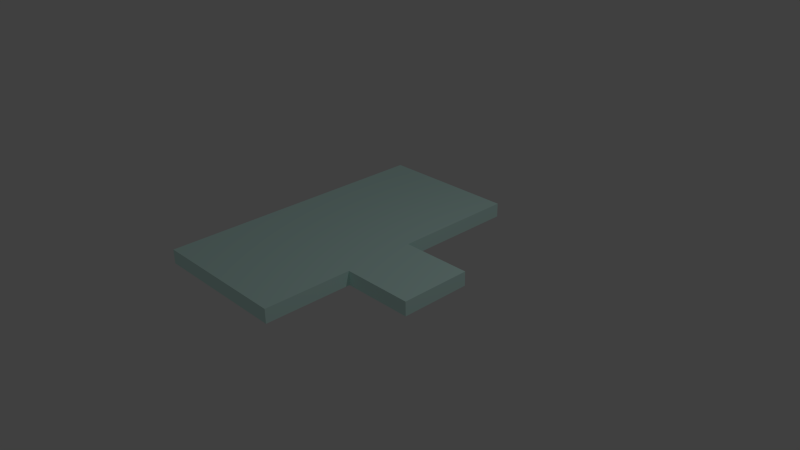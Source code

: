 # Source: Deur_Links.blend  (saved by Blender 2.72.0; exported with 4.5.12 LTS)
import bpy
from mathutils import Matrix  # noqa: F401  (used for matrix-valued properties, if any)

bpy.ops.wm.read_factory_settings(use_empty=True)
scene = bpy.context.scene
scene.name = 'Scene'

# ---- collections
col_collection_1 = bpy.data.collections.new('Collection 1'); scene.collection.children.link(col_collection_1)

# ---- materials (node trees are filled in below, after node groups)
mat_material = bpy.data.materials.new('Material')
mat_material.alpha_threshold = 0.0
mat_material.use_transparent_shadow = False
mat_material.diffuse_color = (0.7, 1.0, 0.94, 1.0)
mat_material.roughness = 0.5
mat_material.line_color = (0.0, 0.0, 0.0, 1.0)

# ---- material node trees

# ---- world
world_world = bpy.data.worlds.new('World'); scene.world = world_world
world_world.color = (0.05088, 0.05088, 0.05088)
world_world.use_sun_shadow = False
world_world.sun_shadow_jitter_overblur = 0.0
world_world.cycles.sampling_method = 'MANUAL'
world_world.cycles.sample_map_resolution = 256

# ---- cameras
cam_camera = bpy.data.cameras.new('Camera')
cam_camera.clip_end = 100.0
cam_camera.lens = 35.0
cam_camera.sensor_width = 32.0
cam_camera.sensor_height = 18.0
cam_camera.ortho_scale = 7.314
cam_camera.dof.focus_distance = 0.0
cam_camera.dof.aperture_fstop = 128.0

# ---- lights
light_lamp = bpy.data.lights.new('Lamp', 'POINT')
light_lamp.transmission_factor = 0.0
light_lamp.cutoff_distance = 30.0
light_lamp.energy = 100.0
light_lamp.shadow_buffer_clip_start = 1.001
light_lamp.shadow_soft_size = 0.1
light_lamp.shadow_maximum_resolution = 0.006
light_lamp.use_absolute_resolution = True
light_lamp.cycles.use_multiple_importance_sampling = False

# ---- meshes
me_cube = bpy.data.meshes.new('Cube')
me_cube.from_pydata([(0.25, -1.0, -0.1875), (0.25, 1.0, -0.1875), (1.25, 1.0, -0.1875), (1.25, -1.0, -0.1875), (0.25, -1.0, 0.3125), (0.25, 1.0, 0.3125), (1.25, 1.0, 0.3125), (1.25, -1.0, 0.3125), (0.25, 1.0, -1.062), (0.25, -1.0, -1.062), (-1.75, -1.0, -1.062), (-1.75, 1.0, -1.062), (0.25, 1.0, 0.9375), (0.25, -1.0, 0.9375), (-1.75, -1.0, 0.9375), (-1.75, 1.0, 0.9375)], [], [(4, 5, 1, 0), (5, 6, 2, 1), (6, 7, 3, 2), (7, 4, 0, 3), (0, 1, 2, 3), (7, 6, 5, 4), (8, 9, 10, 11), (12, 15, 14, 13), (8, 12, 13, 9), (9, 13, 14, 10), (10, 14, 15, 11), (12, 8, 11, 15)])
me_cube.materials.append(mat_material)
me_cube.use_remesh_preserve_volume = False
me_cube.use_remesh_preserve_attributes = False
me_cube.use_mirror_vertex_groups = False
me_cube.update()

# ---- objects
ob_deur_links = bpy.data.objects.new('Deur_Links', me_cube)
ob_lamp = bpy.data.objects.new('Lamp', light_lamp)
ob_camera = bpy.data.objects.new('Camera', cam_camera)

# ---- transforms, parenting, visibility, modifiers, constraints
ob_deur_links.location = (0.0, 0.0, 0.0)
ob_deur_links.rotation_euler = (1.571, 0.0, 0.0)
ob_deur_links.scale = (1.0, 0.1, 2.0)
ob_deur_links.lock_rotations_4d = False
ob_deur_links.empty_display_type = 'ARROWS'
ob_deur_links.lineart.crease_threshold = 0.0
ob_lamp.location = (4.076, 1.005, 5.904)
ob_lamp.rotation_euler = (0.6503, 0.05522, 1.866)
ob_lamp.lock_rotations_4d = False
ob_lamp.empty_display_type = 'ARROWS'
ob_lamp.color = (0.0, 0.0, 0.0, 0.0)
ob_lamp.lineart.crease_threshold = 0.0
ob_camera.location = (7.481, -6.508, 5.344)
ob_camera.rotation_euler = (1.109, 0.01082, 0.8149)
ob_camera.lock_rotations_4d = False
ob_camera.empty_display_type = 'ARROWS'
ob_camera.color = (0.0, 0.0, 0.0, 0.0)
ob_camera.display_type = 'WIRE'
ob_camera.lineart.crease_threshold = 0.0

# ---- collection membership
col_collection_1.objects.link(ob_deur_links)
col_collection_1.objects.link(ob_lamp)
col_collection_1.objects.link(ob_camera)

# ---- scene / render settings (as saved in the file)
scene.camera = ob_camera
scene.frame_start = 0; scene.frame_end = 100; scene.frame_set(0)
scene.render.engine = 'BLENDER_EEVEE_NEXT'
scene.render.resolution_percentage = 50
scene.render.dither_intensity = 0.0
scene.cycles.use_denoising = False
scene.cycles.samples = 10
scene.cycles.sampling_pattern = 'TABULATED_SOBOL'
scene.cycles.light_sampling_threshold = 0.0
scene.cycles.use_adaptive_sampling = False
scene.cycles.use_light_tree = False
scene.cycles.blur_glossy = 0.0
scene.cycles.pixel_filter_type = 'GAUSSIAN'
scene.cycles.sample_clamp_indirect = 0.0
scene.view_settings.view_transform = 'Standard'
bpy.context.view_layer.update()
